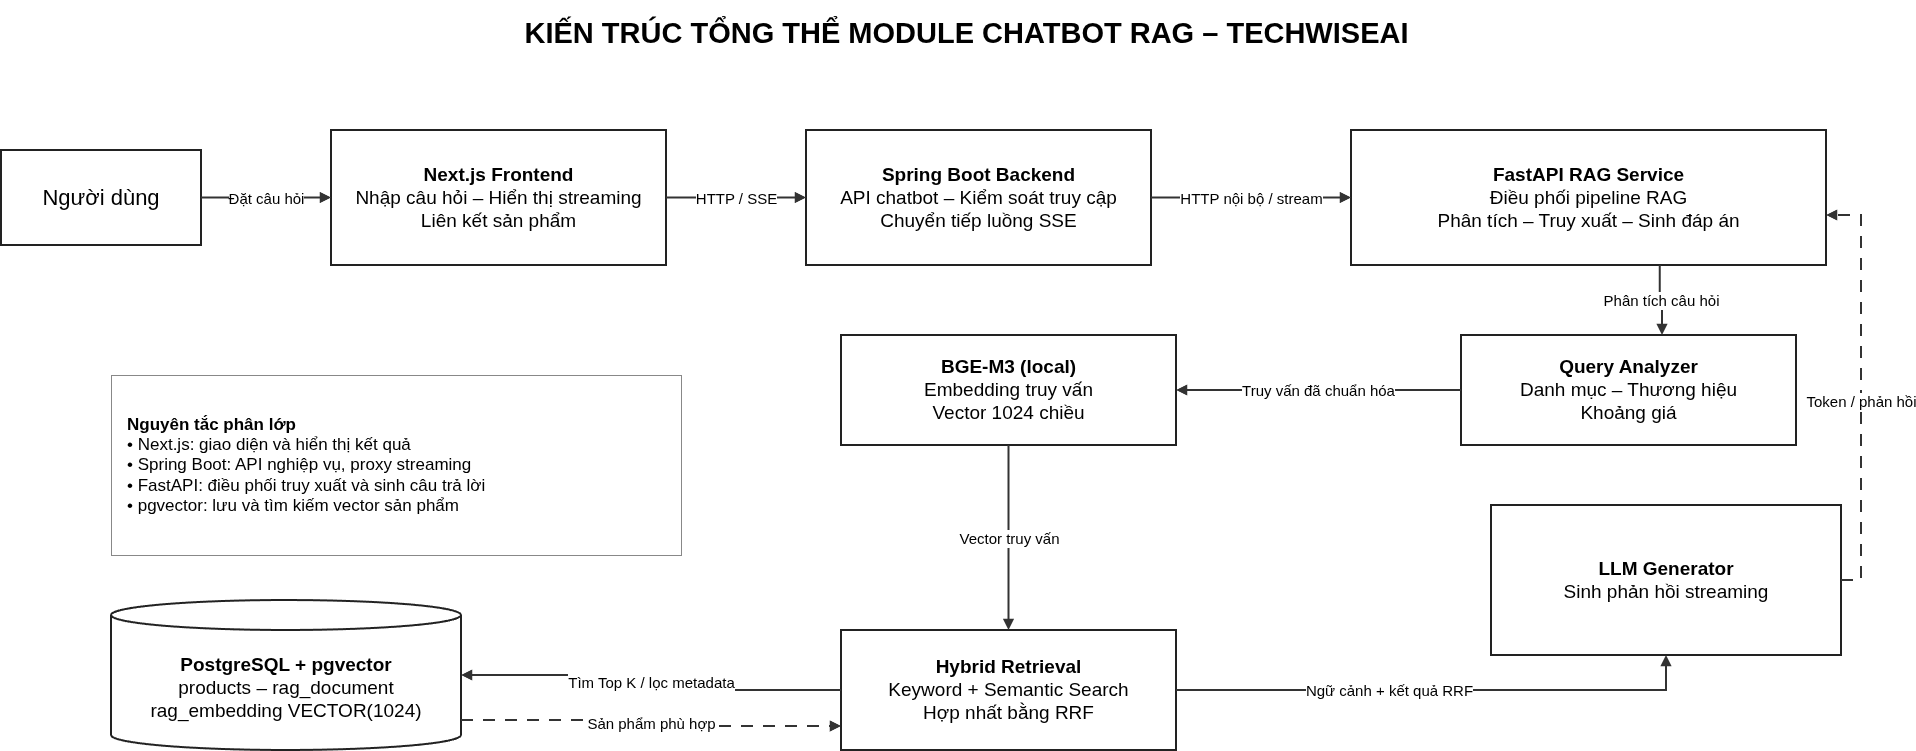

The diagram above was exported from draw.io. Its source (the exported page's mxGraphModel, read from the mxfile embedded in the PNG):
<mxGraphModel dx="3811" dy="1015" grid="1" gridSize="10" guides="1" tooltips="1" connect="1" arrows="1" fold="1" page="1" pageScale="1" pageWidth="1900" pageHeight="1120" math="0" shadow="0">
  <root>
    <mxCell id="0" />
    <mxCell id="1" parent="0" />
    <mxCell id="title" parent="1" style="text;html=1;strokeColor=none;fillColor=none;align=center;verticalAlign=middle;fontSize=29;fontStyle=1;fontFamily=Arial;" value="KIẾN TRÚC TỔNG THỂ MODULE CHATBOT RAG – TECHWISEAI" vertex="1">
      <mxGeometry height="65" width="1680" x="95" y="35" as="geometry" />
    </mxCell>
    <mxCell id="user" parent="1" style="rounded=0;whiteSpace=wrap;html=1;fillColor=#ffffff;strokeColor=#222222;strokeWidth=2;fontSize=22;fontFamily=Arial;align=center;verticalAlign=middle;spacing=12;" value="Người dùng" vertex="1">
      <mxGeometry height="95" width="200" x="-30" y="185" as="geometry" />
    </mxCell>
    <mxCell id="fe" parent="1" style="rounded=0;whiteSpace=wrap;html=1;fillColor=#ffffff;strokeColor=#222222;strokeWidth=2;fontSize=19;fontFamily=Arial;align=center;verticalAlign=middle;spacing=12;" value="&lt;b&gt;Next.js Frontend&lt;/b&gt;&lt;br&gt;Nhập câu hỏi – Hiển thị streaming&lt;br&gt;Liên kết sản phẩm" vertex="1">
      <mxGeometry height="135" width="335" x="300" y="165" as="geometry" />
    </mxCell>
    <mxCell id="be" parent="1" style="rounded=0;whiteSpace=wrap;html=1;fillColor=#ffffff;strokeColor=#222222;strokeWidth=2;fontSize=19;fontFamily=Arial;align=center;verticalAlign=middle;spacing=12;" value="&lt;b&gt;Spring Boot Backend&lt;/b&gt;&lt;br&gt;API chatbot – Kiểm soát truy cập&lt;br&gt;Chuyển tiếp luồng SSE" vertex="1">
      <mxGeometry height="135" width="345" x="775" y="165" as="geometry" />
    </mxCell>
    <mxCell id="ai" parent="1" style="rounded=0;whiteSpace=wrap;html=1;fillColor=#ffffff;strokeColor=#222222;strokeWidth=2;fontSize=19;fontFamily=Arial;align=center;verticalAlign=middle;spacing=12;" value="&lt;b&gt;FastAPI RAG Service&lt;/b&gt;&lt;br&gt;Điều phối pipeline RAG&lt;br&gt;Phân tích – Truy xuất – Sinh đáp án" vertex="1">
      <mxGeometry height="135" width="475" x="1320" y="165" as="geometry" />
    </mxCell>
    <mxCell id="e1" edge="1" parent="1" source="user" style="edgeStyle=orthogonalEdgeStyle;rounded=0;orthogonalLoop=1;jettySize=auto;html=1;strokeColor=#333333;strokeWidth=2;endArrow=block;endFill=1;fontSize=15;fontFamily=Arial;labelBackgroundColor=#ffffff;" target="fe" value="Đặt câu hỏi">
      <mxGeometry relative="1" as="geometry" />
    </mxCell>
    <mxCell id="e2" edge="1" parent="1" source="fe" style="edgeStyle=orthogonalEdgeStyle;rounded=0;orthogonalLoop=1;jettySize=auto;html=1;strokeColor=#333333;strokeWidth=2;endArrow=block;endFill=1;fontSize=15;fontFamily=Arial;labelBackgroundColor=#ffffff;" target="be" value="HTTP / SSE">
      <mxGeometry relative="1" as="geometry" />
    </mxCell>
    <mxCell id="e3" edge="1" parent="1" source="be" style="edgeStyle=orthogonalEdgeStyle;rounded=0;orthogonalLoop=1;jettySize=auto;html=1;strokeColor=#333333;strokeWidth=2;endArrow=block;endFill=1;fontSize=15;fontFamily=Arial;labelBackgroundColor=#ffffff;" target="ai" value="HTTP nội bộ / stream">
      <mxGeometry relative="1" as="geometry" />
    </mxCell>
    <mxCell id="analyzer" parent="1" style="rounded=0;whiteSpace=wrap;html=1;fillColor=#ffffff;strokeColor=#222222;strokeWidth=2;fontSize=19;fontFamily=Arial;align=center;verticalAlign=middle;spacing=12;" value="&lt;b&gt;Query Analyzer&lt;/b&gt;&lt;br&gt;Danh mục – Thương hiệu&lt;br&gt;Khoảng giá" vertex="1">
      <mxGeometry height="110" width="335" x="1430" y="370" as="geometry" />
    </mxCell>
    <mxCell id="embed" parent="1" style="rounded=0;whiteSpace=wrap;html=1;fillColor=#ffffff;strokeColor=#222222;strokeWidth=2;fontSize=19;fontFamily=Arial;align=center;verticalAlign=middle;spacing=12;" value="&lt;b&gt;BGE-M3 (local)&lt;/b&gt;&lt;br&gt;Embedding truy vấn&lt;br&gt;Vector 1024 chiều" vertex="1">
      <mxGeometry height="110" width="335" x="810" y="370" as="geometry" />
    </mxCell>
    <mxCell id="search" parent="1" style="rounded=0;whiteSpace=wrap;html=1;fillColor=#ffffff;strokeColor=#222222;strokeWidth=2;fontSize=19;fontFamily=Arial;align=center;verticalAlign=middle;spacing=12;" value="&lt;b&gt;Hybrid Retrieval&lt;/b&gt;&lt;br&gt;Keyword + Semantic Search&lt;br&gt;Hợp nhất bằng RRF" vertex="1">
      <mxGeometry height="120" width="335" x="810" y="665" as="geometry" />
    </mxCell>
    <mxCell id="db" parent="1" style="shape=cylinder3;whiteSpace=wrap;html=1;boundedLbl=1;fillColor=#ffffff;strokeColor=#222222;strokeWidth=2;fontSize=19;fontFamily=Arial;align=center;verticalAlign=middle;" value="&lt;b&gt;PostgreSQL + pgvector&lt;/b&gt;&lt;br&gt;products – rag_document&lt;br&gt;rag_embedding VECTOR(1024)" vertex="1">
      <mxGeometry height="150" width="350" x="80" y="635" as="geometry" />
    </mxCell>
    <mxCell id="llm" parent="1" style="rounded=0;whiteSpace=wrap;html=1;fillColor=#ffffff;strokeColor=#222222;strokeWidth=2;fontSize=19;fontFamily=Arial;align=center;verticalAlign=middle;spacing=12;" value="&lt;b&gt;LLM Generator&lt;/b&gt;&lt;br&gt;Sinh phản hồi streaming" vertex="1">
      <mxGeometry height="150" width="350" x="1460" y="540" as="geometry" />
    </mxCell>
    <mxCell id="e4" edge="1" parent="1" source="ai" style="edgeStyle=orthogonalEdgeStyle;rounded=0;orthogonalLoop=1;jettySize=auto;html=1;strokeColor=#333333;strokeWidth=2;endArrow=block;endFill=1;fontSize=15;fontFamily=Arial;labelBackgroundColor=#ffffff;exitX=0.65;exitY=1;entryX=0.6;entryY=0;" target="analyzer" value="Phân tích câu hỏi">
      <mxGeometry relative="1" as="geometry" />
    </mxCell>
    <mxCell id="e5" edge="1" parent="1" source="analyzer" style="edgeStyle=orthogonalEdgeStyle;rounded=0;orthogonalLoop=1;jettySize=auto;html=1;strokeColor=#333333;strokeWidth=2;endArrow=block;endFill=1;fontSize=15;fontFamily=Arial;labelBackgroundColor=#ffffff;exitX=0;exitY=0.5;entryX=1;entryY=0.5;" target="embed" value="Truy vấn đã chuẩn hóa">
      <mxGeometry relative="1" as="geometry" />
    </mxCell>
    <mxCell id="e6" edge="1" parent="1" source="embed" style="edgeStyle=orthogonalEdgeStyle;rounded=0;orthogonalLoop=1;jettySize=auto;html=1;strokeColor=#333333;strokeWidth=2;endArrow=block;endFill=1;fontSize=15;fontFamily=Arial;labelBackgroundColor=#ffffff;exitX=0.5;exitY=1;entryX=0.5;entryY=0;" target="search" value="Vector truy vấn">
      <mxGeometry relative="1" as="geometry" />
    </mxCell>
    <mxCell id="e7" edge="1" parent="1" source="search" style="edgeStyle=orthogonalEdgeStyle;rounded=0;orthogonalLoop=1;jettySize=auto;html=1;strokeColor=#333333;strokeWidth=2;endArrow=block;endFill=1;fontSize=15;fontFamily=Arial;labelBackgroundColor=#ffffff;exitX=0;exitY=0.5;entryX=1;entryY=0.5;" target="db" value="Tìm Top K / lọc metadata">
      <mxGeometry relative="1" as="geometry" />
    </mxCell>
    <mxCell id="e8" edge="1" parent="1" source="db" style="edgeStyle=orthogonalEdgeStyle;rounded=0;orthogonalLoop=1;jettySize=auto;html=1;strokeColor=#333333;strokeWidth=2;endArrow=block;endFill=1;fontSize=15;fontFamily=Arial;labelBackgroundColor=#ffffff;dashed=1;dashPattern=6 5;exitX=1;exitY=0.8;entryX=0;entryY=0.8;" target="search" value="Sản phẩm phù hợp">
      <mxGeometry relative="1" as="geometry" />
    </mxCell>
    <mxCell id="e9" edge="1" parent="1" source="search" style="edgeStyle=orthogonalEdgeStyle;rounded=0;orthogonalLoop=1;jettySize=auto;html=1;strokeColor=#333333;strokeWidth=2;endArrow=block;endFill=1;fontSize=15;fontFamily=Arial;labelBackgroundColor=#ffffff;exitX=1;exitY=0.5;entryX=0.5;entryY=1;entryDx=0;entryDy=0;" target="llm" value="Ngữ cảnh + kết quả RRF">
      <mxGeometry relative="1" x="-0.1886" as="geometry" />
    </mxCell>
    <mxCell id="e10" edge="1" parent="1" source="llm" style="edgeStyle=orthogonalEdgeStyle;rounded=0;orthogonalLoop=1;jettySize=auto;html=1;strokeColor=#333333;strokeWidth=2;endArrow=block;endFill=1;fontSize=15;fontFamily=Arial;labelBackgroundColor=#ffffff;dashed=1;dashPattern=6 5;entryX=0.9;entryY=1;exitX=1;exitY=0.5;exitDx=0;exitDy=0;" value="Token / phản hồi">
      <mxGeometry relative="1" x="-0.0524" as="geometry">
        <Array as="points">
          <mxPoint x="1830" y="615" />
          <mxPoint x="1830" y="250" />
        </Array>
        <mxPoint x="1720" y="570" as="sourcePoint" />
        <mxPoint x="1795" y="250" as="targetPoint" />
      </mxGeometry>
    </mxCell>
    <mxCell id="note1" parent="1" style="rounded=0;whiteSpace=wrap;html=1;fillColor=#ffffff;strokeColor=#888888;strokeWidth=1;fontSize=17;fontFamily=Arial;align=left;verticalAlign=middle;spacing=16;" value="&lt;b&gt;Nguyên tắc phân lớp&lt;/b&gt;&lt;br&gt;• Next.js: giao diện và hiển thị kết quả&lt;br&gt;• Spring Boot: API nghiệp vụ, proxy streaming&lt;br&gt;• FastAPI: điều phối truy xuất và sinh câu trả lời&lt;br&gt;• pgvector: lưu và tìm kiếm vector sản phẩm" vertex="1">
      <mxGeometry height="180" width="570" x="80" y="410" as="geometry" />
    </mxCell>
  </root>
</mxGraphModel>